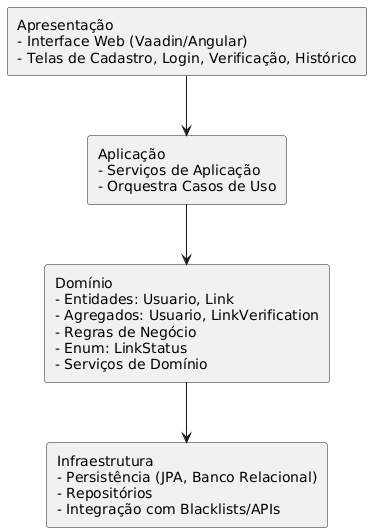

The diagram above was rendered by PlantUML. Its source (embedded in the PNG):
@startuml
rectangle "Apresentação\n- Interface Web (Vaadin/Angular)\n- Telas de Cadastro, Login, Verificação, Histórico" as Presentation
rectangle "Aplicação\n- Serviços de Aplicação\n- Orquestra Casos de Uso" as Application
rectangle "Domínio\n- Entidades: Usuario, Link\n- Agregados: Usuario, LinkVerification\n- Regras de Negócio\n- Enum: LinkStatus\n- Serviços de Domínio" as Domain
rectangle "Infraestrutura\n- Persistência (JPA, Banco Relacional)\n- Repositórios\n- Integração com Blacklists/APIs" as Infrastructure

Presentation -down-> Application
Application -down-> Domain
Domain -down-> Infrastructure
@enduml